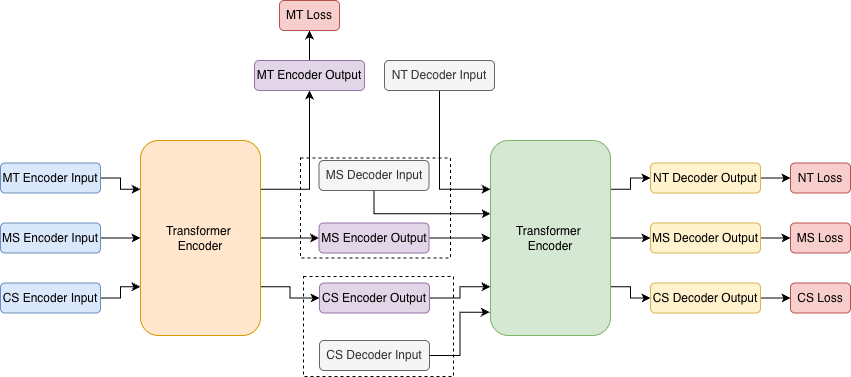

The diagram above was exported from draw.io. Its source (the exported page's mxGraphModel, read from the mxfile embedded in the PNG):
<mxGraphModel dx="914" dy="597" grid="1" gridSize="10" guides="1" tooltips="1" connect="1" arrows="1" fold="1" page="0" pageScale="1" pageWidth="827" pageHeight="1169" math="0" shadow="0">
  <root>
    <mxCell id="0" />
    <mxCell id="1" parent="0" />
    <mxCell id="AkfehEVcpFgyM4N924Pl-41" value="" style="rounded=0;whiteSpace=wrap;html=1;dashed=1;labelBorderColor=none;labelBackgroundColor=none;" vertex="1" parent="1">
      <mxGeometry x="340" y="217.5" width="150" height="100" as="geometry" />
    </mxCell>
    <mxCell id="AkfehEVcpFgyM4N924Pl-27" style="edgeStyle=orthogonalEdgeStyle;rounded=0;orthogonalLoop=1;jettySize=auto;html=1;entryX=0.001;entryY=0.376;entryDx=0;entryDy=0;entryPerimeter=0;exitX=0.5;exitY=1;exitDx=0;exitDy=0;labelBorderColor=none;labelBackgroundColor=none;" edge="1" parent="1" source="AkfehEVcpFgyM4N924Pl-25" target="AkfehEVcpFgyM4N924Pl-5">
      <mxGeometry relative="1" as="geometry" />
    </mxCell>
    <mxCell id="AkfehEVcpFgyM4N924Pl-40" value="" style="rounded=0;whiteSpace=wrap;html=1;dashed=1;labelBorderColor=none;labelBackgroundColor=none;" vertex="1" parent="1">
      <mxGeometry x="343" y="336" width="150" height="100" as="geometry" />
    </mxCell>
    <mxCell id="AkfehEVcpFgyM4N924Pl-13" style="edgeStyle=orthogonalEdgeStyle;rounded=0;orthogonalLoop=1;jettySize=auto;html=1;entryX=0;entryY=0.25;entryDx=0;entryDy=0;labelBorderColor=none;labelBackgroundColor=none;" edge="1" parent="1" source="AkfehEVcpFgyM4N924Pl-1" target="AkfehEVcpFgyM4N924Pl-4">
      <mxGeometry relative="1" as="geometry" />
    </mxCell>
    <mxCell id="AkfehEVcpFgyM4N924Pl-1" value="MT Encoder Input" style="rounded=1;whiteSpace=wrap;html=1;fillColor=#dae8fc;strokeColor=#6c8ebf;labelBorderColor=none;labelBackgroundColor=none;" vertex="1" parent="1">
      <mxGeometry x="40" y="222.5" width="100" height="30" as="geometry" />
    </mxCell>
    <mxCell id="AkfehEVcpFgyM4N924Pl-14" style="edgeStyle=orthogonalEdgeStyle;rounded=0;orthogonalLoop=1;jettySize=auto;html=1;entryX=0;entryY=0.5;entryDx=0;entryDy=0;labelBorderColor=none;labelBackgroundColor=none;" edge="1" parent="1" source="AkfehEVcpFgyM4N924Pl-2" target="AkfehEVcpFgyM4N924Pl-4">
      <mxGeometry relative="1" as="geometry" />
    </mxCell>
    <mxCell id="AkfehEVcpFgyM4N924Pl-2" value="MS Encoder Input" style="rounded=1;whiteSpace=wrap;html=1;fillColor=#dae8fc;strokeColor=#6c8ebf;labelBorderColor=none;labelBackgroundColor=none;" vertex="1" parent="1">
      <mxGeometry x="40" y="282.5" width="100" height="30" as="geometry" />
    </mxCell>
    <mxCell id="AkfehEVcpFgyM4N924Pl-15" style="edgeStyle=orthogonalEdgeStyle;rounded=0;orthogonalLoop=1;jettySize=auto;html=1;entryX=0;entryY=0.75;entryDx=0;entryDy=0;labelBorderColor=none;labelBackgroundColor=none;" edge="1" parent="1" source="AkfehEVcpFgyM4N924Pl-3" target="AkfehEVcpFgyM4N924Pl-4">
      <mxGeometry relative="1" as="geometry" />
    </mxCell>
    <mxCell id="AkfehEVcpFgyM4N924Pl-3" value="CS Encoder Input" style="rounded=1;whiteSpace=wrap;html=1;fillColor=#dae8fc;strokeColor=#6c8ebf;labelBorderColor=none;labelBackgroundColor=none;" vertex="1" parent="1">
      <mxGeometry x="40" y="342.5" width="100" height="30" as="geometry" />
    </mxCell>
    <mxCell id="AkfehEVcpFgyM4N924Pl-16" style="edgeStyle=orthogonalEdgeStyle;rounded=0;orthogonalLoop=1;jettySize=auto;html=1;exitX=1;exitY=0.25;exitDx=0;exitDy=0;entryX=0.5;entryY=1;entryDx=0;entryDy=0;labelBorderColor=none;labelBackgroundColor=none;" edge="1" parent="1" source="AkfehEVcpFgyM4N924Pl-4" target="AkfehEVcpFgyM4N924Pl-11">
      <mxGeometry relative="1" as="geometry" />
    </mxCell>
    <mxCell id="AkfehEVcpFgyM4N924Pl-19" style="edgeStyle=orthogonalEdgeStyle;rounded=0;orthogonalLoop=1;jettySize=auto;html=1;labelBorderColor=none;labelBackgroundColor=none;" edge="1" parent="1" source="AkfehEVcpFgyM4N924Pl-4" target="AkfehEVcpFgyM4N924Pl-18">
      <mxGeometry relative="1" as="geometry" />
    </mxCell>
    <mxCell id="AkfehEVcpFgyM4N924Pl-29" style="edgeStyle=orthogonalEdgeStyle;rounded=0;orthogonalLoop=1;jettySize=auto;html=1;exitX=1;exitY=0.75;exitDx=0;exitDy=0;entryX=0;entryY=0.5;entryDx=0;entryDy=0;labelBorderColor=none;labelBackgroundColor=none;" edge="1" parent="1" source="AkfehEVcpFgyM4N924Pl-4" target="AkfehEVcpFgyM4N924Pl-28">
      <mxGeometry relative="1" as="geometry" />
    </mxCell>
    <mxCell id="AkfehEVcpFgyM4N924Pl-4" value="Transformer&amp;nbsp;&lt;div&gt;Encoder&lt;/div&gt;" style="rounded=1;whiteSpace=wrap;html=1;fillColor=#ffe6cc;strokeColor=#d79b00;labelBorderColor=none;labelBackgroundColor=none;" vertex="1" parent="1">
      <mxGeometry x="180" y="200" width="120" height="195" as="geometry" />
    </mxCell>
    <mxCell id="AkfehEVcpFgyM4N924Pl-21" style="edgeStyle=orthogonalEdgeStyle;rounded=0;orthogonalLoop=1;jettySize=auto;html=1;entryX=0;entryY=0.5;entryDx=0;entryDy=0;labelBorderColor=none;labelBackgroundColor=none;" edge="1" parent="1" source="AkfehEVcpFgyM4N924Pl-5" target="AkfehEVcpFgyM4N924Pl-9">
      <mxGeometry relative="1" as="geometry" />
    </mxCell>
    <mxCell id="AkfehEVcpFgyM4N924Pl-24" style="edgeStyle=orthogonalEdgeStyle;rounded=0;orthogonalLoop=1;jettySize=auto;html=1;exitX=1;exitY=0.25;exitDx=0;exitDy=0;labelBorderColor=none;labelBackgroundColor=none;" edge="1" parent="1" source="AkfehEVcpFgyM4N924Pl-5" target="AkfehEVcpFgyM4N924Pl-6">
      <mxGeometry relative="1" as="geometry" />
    </mxCell>
    <mxCell id="AkfehEVcpFgyM4N924Pl-33" style="edgeStyle=orthogonalEdgeStyle;rounded=0;orthogonalLoop=1;jettySize=auto;html=1;exitX=1;exitY=0.75;exitDx=0;exitDy=0;entryX=0;entryY=0.5;entryDx=0;entryDy=0;labelBorderColor=none;labelBackgroundColor=none;" edge="1" parent="1" source="AkfehEVcpFgyM4N924Pl-5" target="AkfehEVcpFgyM4N924Pl-10">
      <mxGeometry relative="1" as="geometry" />
    </mxCell>
    <mxCell id="AkfehEVcpFgyM4N924Pl-5" value="Transformer&amp;nbsp;&lt;div&gt;Encoder&lt;/div&gt;" style="rounded=1;whiteSpace=wrap;html=1;fillColor=#d5e8d4;strokeColor=#82b366;labelBorderColor=none;labelBackgroundColor=none;" vertex="1" parent="1">
      <mxGeometry x="530" y="200" width="120" height="195" as="geometry" />
    </mxCell>
    <mxCell id="AkfehEVcpFgyM4N924Pl-37" value="" style="edgeStyle=orthogonalEdgeStyle;rounded=0;orthogonalLoop=1;jettySize=auto;html=1;labelBorderColor=none;labelBackgroundColor=none;" edge="1" parent="1" source="AkfehEVcpFgyM4N924Pl-6" target="AkfehEVcpFgyM4N924Pl-34">
      <mxGeometry relative="1" as="geometry" />
    </mxCell>
    <mxCell id="AkfehEVcpFgyM4N924Pl-6" value="NT Decoder Output" style="rounded=1;whiteSpace=wrap;html=1;fillColor=#fff2cc;strokeColor=#d6b656;labelBorderColor=none;labelBackgroundColor=none;" vertex="1" parent="1">
      <mxGeometry x="690" y="222.5" width="110" height="30" as="geometry" />
    </mxCell>
    <mxCell id="AkfehEVcpFgyM4N924Pl-38" value="" style="edgeStyle=orthogonalEdgeStyle;rounded=0;orthogonalLoop=1;jettySize=auto;html=1;labelBorderColor=none;labelBackgroundColor=none;" edge="1" parent="1" source="AkfehEVcpFgyM4N924Pl-9" target="AkfehEVcpFgyM4N924Pl-35">
      <mxGeometry relative="1" as="geometry" />
    </mxCell>
    <mxCell id="AkfehEVcpFgyM4N924Pl-9" value="MS Decoder Output" style="rounded=1;whiteSpace=wrap;html=1;fillColor=#fff2cc;strokeColor=#d6b656;labelBorderColor=none;labelBackgroundColor=none;" vertex="1" parent="1">
      <mxGeometry x="690" y="282.5" width="110" height="30" as="geometry" />
    </mxCell>
    <mxCell id="AkfehEVcpFgyM4N924Pl-39" value="" style="edgeStyle=orthogonalEdgeStyle;rounded=0;orthogonalLoop=1;jettySize=auto;html=1;labelBorderColor=none;labelBackgroundColor=none;" edge="1" parent="1" source="AkfehEVcpFgyM4N924Pl-10" target="AkfehEVcpFgyM4N924Pl-36">
      <mxGeometry relative="1" as="geometry" />
    </mxCell>
    <mxCell id="AkfehEVcpFgyM4N924Pl-10" value="CS Decoder Output" style="rounded=1;whiteSpace=wrap;html=1;fillColor=#fff2cc;strokeColor=#d6b656;labelBorderColor=none;labelBackgroundColor=none;" vertex="1" parent="1">
      <mxGeometry x="690" y="342.5" width="110" height="30" as="geometry" />
    </mxCell>
    <mxCell id="AkfehEVcpFgyM4N924Pl-17" style="edgeStyle=orthogonalEdgeStyle;rounded=0;orthogonalLoop=1;jettySize=auto;html=1;entryX=0.5;entryY=1;entryDx=0;entryDy=0;labelBorderColor=none;labelBackgroundColor=none;" edge="1" parent="1" source="AkfehEVcpFgyM4N924Pl-11" target="AkfehEVcpFgyM4N924Pl-12">
      <mxGeometry relative="1" as="geometry" />
    </mxCell>
    <mxCell id="AkfehEVcpFgyM4N924Pl-11" value="MT Encoder Output" style="rounded=1;whiteSpace=wrap;html=1;fillColor=#e1d5e7;strokeColor=#9673a6;labelBorderColor=none;labelBackgroundColor=none;" vertex="1" parent="1">
      <mxGeometry x="294" y="120" width="110" height="30" as="geometry" />
    </mxCell>
    <mxCell id="AkfehEVcpFgyM4N924Pl-12" value="MT Loss" style="rounded=1;whiteSpace=wrap;html=1;fillColor=#f8cecc;strokeColor=#b85450;labelBorderColor=none;labelBackgroundColor=none;" vertex="1" parent="1">
      <mxGeometry x="319" y="60" width="60" height="30" as="geometry" />
    </mxCell>
    <mxCell id="AkfehEVcpFgyM4N924Pl-20" style="edgeStyle=orthogonalEdgeStyle;rounded=0;orthogonalLoop=1;jettySize=auto;html=1;entryX=0;entryY=0.5;entryDx=0;entryDy=0;labelBorderColor=none;labelBackgroundColor=none;" edge="1" parent="1" source="AkfehEVcpFgyM4N924Pl-18" target="AkfehEVcpFgyM4N924Pl-5">
      <mxGeometry relative="1" as="geometry" />
    </mxCell>
    <mxCell id="AkfehEVcpFgyM4N924Pl-18" value="MS Encoder Output" style="rounded=1;whiteSpace=wrap;html=1;fillColor=#e1d5e7;strokeColor=#9673a6;labelBorderColor=none;labelBackgroundColor=none;" vertex="1" parent="1">
      <mxGeometry x="358.5" y="282.5" width="110" height="30" as="geometry" />
    </mxCell>
    <mxCell id="AkfehEVcpFgyM4N924Pl-23" style="edgeStyle=orthogonalEdgeStyle;rounded=0;orthogonalLoop=1;jettySize=auto;html=1;entryX=0;entryY=0.25;entryDx=0;entryDy=0;labelBorderColor=none;labelBackgroundColor=none;" edge="1" parent="1" source="AkfehEVcpFgyM4N924Pl-22" target="AkfehEVcpFgyM4N924Pl-5">
      <mxGeometry relative="1" as="geometry" />
    </mxCell>
    <mxCell id="AkfehEVcpFgyM4N924Pl-22" value="NT Decoder Input" style="rounded=1;whiteSpace=wrap;html=1;fillColor=#f5f5f5;fontColor=#333333;strokeColor=#666666;labelBorderColor=none;labelBackgroundColor=none;" vertex="1" parent="1">
      <mxGeometry x="424" y="120" width="110" height="30" as="geometry" />
    </mxCell>
    <mxCell id="AkfehEVcpFgyM4N924Pl-25" value="MS Decoder Input" style="rounded=1;whiteSpace=wrap;html=1;fillColor=#f5f5f5;fontColor=#333333;strokeColor=#666666;labelBorderColor=none;labelBackgroundColor=none;" vertex="1" parent="1">
      <mxGeometry x="358.5" y="220" width="110" height="30" as="geometry" />
    </mxCell>
    <mxCell id="AkfehEVcpFgyM4N924Pl-30" style="edgeStyle=orthogonalEdgeStyle;rounded=0;orthogonalLoop=1;jettySize=auto;html=1;entryX=0;entryY=0.75;entryDx=0;entryDy=0;labelBorderColor=none;labelBackgroundColor=none;" edge="1" parent="1" source="AkfehEVcpFgyM4N924Pl-28" target="AkfehEVcpFgyM4N924Pl-5">
      <mxGeometry relative="1" as="geometry" />
    </mxCell>
    <mxCell id="AkfehEVcpFgyM4N924Pl-28" value="CS Encoder Output" style="rounded=1;whiteSpace=wrap;html=1;fillColor=#e1d5e7;strokeColor=#9673a6;labelBorderColor=none;labelBackgroundColor=none;" vertex="1" parent="1">
      <mxGeometry x="359" y="342.5" width="110" height="30" as="geometry" />
    </mxCell>
    <mxCell id="AkfehEVcpFgyM4N924Pl-31" value="CS Decoder Input" style="rounded=1;whiteSpace=wrap;html=1;fillColor=#f5f5f5;fontColor=#333333;strokeColor=#666666;labelBorderColor=none;labelBackgroundColor=none;" vertex="1" parent="1">
      <mxGeometry x="359" y="400" width="110" height="30" as="geometry" />
    </mxCell>
    <mxCell id="AkfehEVcpFgyM4N924Pl-32" style="edgeStyle=orthogonalEdgeStyle;rounded=0;orthogonalLoop=1;jettySize=auto;html=1;entryX=-0.006;entryY=0.881;entryDx=0;entryDy=0;entryPerimeter=0;labelBorderColor=none;labelBackgroundColor=none;" edge="1" parent="1" source="AkfehEVcpFgyM4N924Pl-31" target="AkfehEVcpFgyM4N924Pl-5">
      <mxGeometry relative="1" as="geometry" />
    </mxCell>
    <mxCell id="AkfehEVcpFgyM4N924Pl-34" value="NT Loss" style="rounded=1;whiteSpace=wrap;html=1;fillColor=#f8cecc;strokeColor=#b85450;labelBorderColor=none;labelBackgroundColor=none;" vertex="1" parent="1">
      <mxGeometry x="830" y="222.5" width="60" height="30" as="geometry" />
    </mxCell>
    <mxCell id="AkfehEVcpFgyM4N924Pl-35" value="MS Loss" style="rounded=1;whiteSpace=wrap;html=1;fillColor=#f8cecc;strokeColor=#b85450;labelBorderColor=none;labelBackgroundColor=none;" vertex="1" parent="1">
      <mxGeometry x="830" y="282.5" width="60" height="30" as="geometry" />
    </mxCell>
    <mxCell id="AkfehEVcpFgyM4N924Pl-36" value="CS Loss" style="rounded=1;whiteSpace=wrap;html=1;fillColor=#f8cecc;strokeColor=#b85450;labelBorderColor=none;labelBackgroundColor=none;" vertex="1" parent="1">
      <mxGeometry x="830" y="342.5" width="60" height="30" as="geometry" />
    </mxCell>
  </root>
</mxGraphModel>